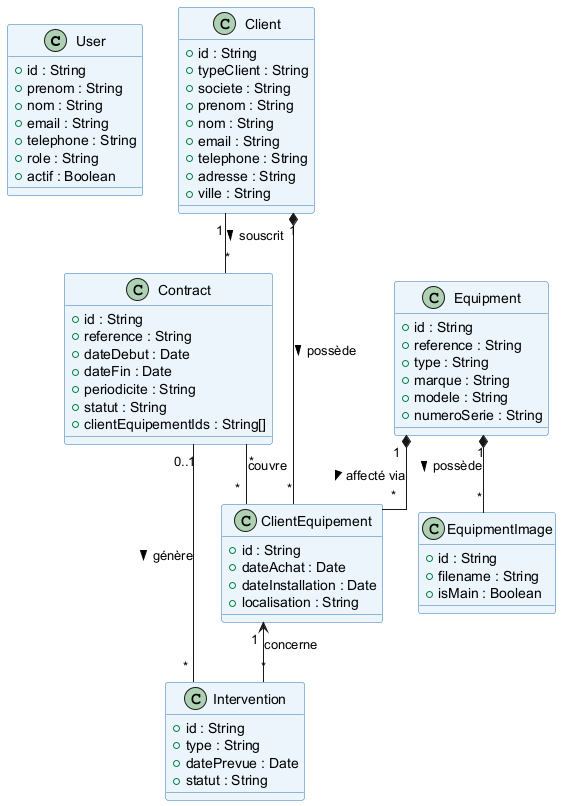

The diagram above was rendered by PlantUML. Its source (embedded in the PNG):
@startuml 05_sprint1_class_diagram

skinparam classBackgroundColor #EBF5FB
skinparam classBorderColor #2E74B5
skinparam noteBackgroundColor #FFFDE7
skinparam noteBorderColor #F39C12
skinparam linetype ortho

class User {
  + id : String
  + prenom : String
  + nom : String
  + email : String
  + telephone : String
  + role : String
  + actif : Boolean
}

class Client {
  + id : String
  + typeClient : String
  + societe : String
  + prenom : String
  + nom : String
  + email : String
  + telephone : String
  + adresse : String
  + ville : String
}

class Equipment {
  + id : String
  + reference : String
  + type : String
  + marque : String
  + modele : String
  + numeroSerie : String
}

class EquipmentImage {
  + id : String
  + filename : String
  + isMain : Boolean
}

class ClientEquipement {
  + id : String
  + dateAchat : Date
  + dateInstallation : Date
  + localisation : String
}

class Contract {
  + id : String
  + reference : String
  + dateDebut : Date
  + dateFin : Date
  + periodicite : String
  + statut : String
  + clientEquipementIds : String[]
}

class Intervention {
  + id : String
  + type : String
  + datePrevue : Date
  + statut : String
}

Client      "1"    *--  "*"   ClientEquipement  : possède >
Equipment   "1"    *--  "*"   ClientEquipement  : affecté via >
Equipment   "1"    *--  "*"   EquipmentImage    : possède >
Client      "1"    --   "*"   Contract          : souscrit >
Contract    "*"    --   "*"   ClientEquipement  : couvre
Contract    "0..1" --   "*"   Intervention      : génère >
ClientEquipement "1" <-- "*"  Intervention      : concerne

@enduml